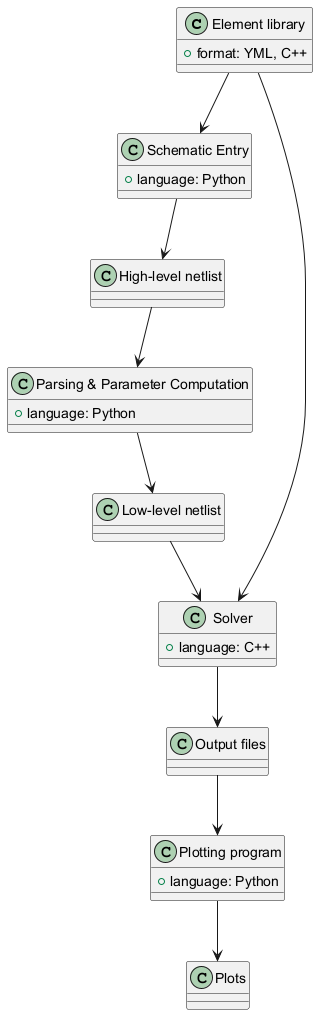

The diagram above was rendered by PlantUML. Its source (embedded in the PNG):
@startuml
class "Element library" {
  +format: YML, C++
}

class "Schematic Entry" {
  +language: Python
}

class "High-level netlist"
class "Parsing & Parameter Computation" {
  +language: Python
}

class "Low-level netlist"
class "Solver" {
  +language: C++
}

class "Output files"
class "Plotting program" {
  +language: Python
}

class "Plots"

"Element library" --> "Schematic Entry"
"Schematic Entry" --> "High-level netlist"
"High-level netlist" --> "Parsing & Parameter Computation"
"Parsing & Parameter Computation" --> "Low-level netlist"
"Element library" --> "Solver"
"Low-level netlist" --> "Solver"
"Solver" --> "Output files"
"Output files" --> "Plotting program"
"Plotting program" --> "Plots"
@enduml